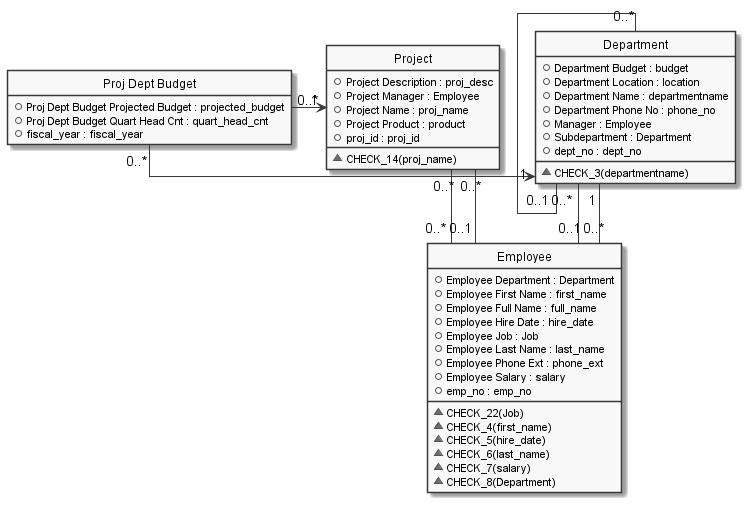

The diagram above was rendered by PlantUML. Its source (embedded in the PNG):
@startuml

hide circle
hide stereotype
hide empty members
skinparam monochrome true
skinparam linetype ortho
skinparam backgroundColor transparent
set namespaceSeparator ::

class "Department" as Department  {
  +Department Budget : budget
  +Department Location : location
  +Department Name : departmentname
  +Department Phone No : phone_no
  +Manager : Employee
  +Subdepartment : Department
  +dept_no : dept_no
  __
  ~CHECK_3(departmentname)
  }

class "Employee" as Employee  {
  +Employee Department : Department
  +Employee First Name : first_name
  +Employee Full Name : full_name
  +Employee Hire Date : hire_date
  +Employee Job : Job
  +Employee Last Name : last_name
  +Employee Phone Ext : phone_ext
  +Employee Salary : salary
  +emp_no : emp_no
  __
  ~CHECK_22(Job)
  ~CHECK_4(first_name)
  ~CHECK_5(hire_date)
  ~CHECK_6(last_name)
  ~CHECK_7(salary)
  ~CHECK_8(Department)
  }

class "Proj Dept Budget" as Proj_Dept_Budget  {
  +Proj Dept Budget Projected Budget : projected_budget
  +Proj Dept Budget Quart Head Cnt : quart_head_cnt
  +fiscal_year : fiscal_year
  }
hide "Proj_Dept_Budget" methods

class "Project" as Project  {
  +Project Description : proj_desc
  +Project Manager : Employee
  +Project Name : proj_name
  +Project Product : product
  +proj_id : proj_id
  __
  ~CHECK_14(proj_name)
  }

  ' Class relationships:
  Employee "0..*" -- "1" Department
  Department "0..*" -- "0..1" Employee
  Proj_Dept_Budget "0..*" -> "1" Department
  Proj_Dept_Budget "0..*" -> "1" Project
  Project "0..*" -- "0..*" Employee
  Project "0..*" -- "0..1" Employee
  Department "0..*" -- "0..1" Department
@enduml